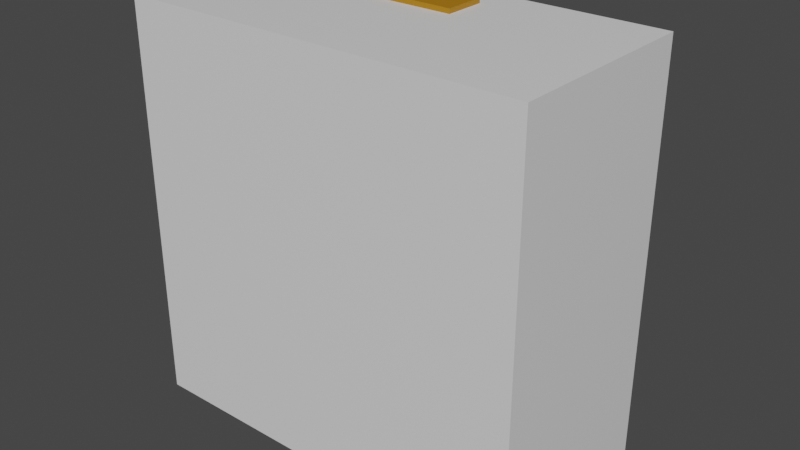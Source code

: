 # Source: pedestal.blend  (saved by Blender 2.93.20; exported with 4.5.12 LTS)
import bpy
from mathutils import Matrix  # noqa: F401  (used for matrix-valued properties, if any)

bpy.ops.wm.read_factory_settings(use_empty=True)
scene = bpy.context.scene
scene.name = 'Scene'

# ---- collections
col_collection = bpy.data.collections.new('Collection'); scene.collection.children.link(col_collection)

# ---- materials (node trees are filled in below, after node groups)
mat_material = bpy.data.materials.new('Material')
mat_material.alpha_threshold = 0.0
mat_material.use_transparent_shadow = False
mat_material.line_color = (0.0, 0.0, 0.0, 1.0)
mat_plaque = bpy.data.materials.new('Plaque')
mat_plaque.use_transparent_shadow = False

# ---- material node trees
mat_material.use_nodes = True; mat_material.node_tree.nodes.clear()
_N = mat_material.node_tree.nodes; _L = mat_material.node_tree.links
n0 = _N.new('ShaderNodeOutputMaterial'); n0.name = 'Material Output'; n0.location = (300, 300)
n1 = _N.new('ShaderNodeBsdfPrincipled'); n1.name = 'Principled BSDF'; n1.location = (10, 300)
n1.distribution = 'GGX'
n1.subsurface_method = 'BURLEY'
n1.inputs[2].default_value = 0.4
n1.inputs[3].default_value = 1.45
n1.inputs[27].default_value = (0.0, 0.0, 0.0, 1.0)
n1.inputs[28].default_value = 1.0
_L.new(n1.outputs[0], n0.inputs[0])
n0.is_active_output = True
mat_plaque.use_nodes = True; mat_plaque.node_tree.nodes.clear()
_N = mat_plaque.node_tree.nodes; _L = mat_plaque.node_tree.links
n0 = _N.new('ShaderNodeBsdfPrincipled'); n0.name = 'Principled BSDF'; n0.location = (10, 300)
n0.distribution = 'GGX'
n0.subsurface_method = 'BURLEY'
n0.inputs[0].default_value = (0.4264, 0.1809, 0.0, 1.0)
n0.inputs[3].default_value = 1.45
n0.inputs[27].default_value = (0.0, 0.0, 0.0, 1.0)
n0.inputs[28].default_value = 1.0
n1 = _N.new('ShaderNodeOutputMaterial'); n1.name = 'Material Output'; n1.location = (300, 300)
_L.new(n0.outputs[0], n1.inputs[0])
n1.is_active_output = True

# ---- world
world_world = bpy.data.worlds.new('World'); scene.world = world_world
world_world.use_nodes = True; world_world.node_tree.nodes.clear()
_N = world_world.node_tree.nodes; _L = world_world.node_tree.links
n0 = _N.new('ShaderNodeOutputWorld'); n0.name = 'World Output'; n0.location = (300, 300)
n1 = _N.new('ShaderNodeBackground'); n1.name = 'Background'; n1.location = (10, 300)
n1.inputs[0].default_value = (0.05088, 0.05088, 0.05088, 1.0)
_L.new(n1.outputs[0], n0.inputs[0])
n0.is_active_output = True
world_world.color = (0.05088, 0.05088, 0.05088)
world_world.use_sun_shadow = False
world_world.sun_shadow_jitter_overblur = 0.0

# ---- meshes
me_cube_001 = bpy.data.meshes.new('Cube.001')
me_cube_001.from_pydata([(0.8993, -0.4522, -0.8993), (-0.8993, -0.4522, -0.8993), (0.8993, -0.4522, 0.8993), (-0.8993, -0.4522, 0.8993), (0.7574, 0.4522, -0.7574), (-0.7574, 0.4522, -0.7574), (-0.7574, 0.4522, 0.7574), (0.7574, 0.4522, 0.7574), (-0.1834, 0.2912, 0.8993), (-0.1834, 0.1067, 0.8993), (0.1834, 0.1067, 0.8993), (0.1834, 0.2912, 0.8993), (-0.1834, 0.2912, 0.92), (-0.1834, 0.1067, 0.92), (0.1834, 0.1067, 0.92), (0.1834, 0.2912, 0.92), (0.7574, 0.5314, -0.7574), (0.7374, 0.5514, -0.7374), (-0.7374, 0.5514, -0.7374), (-0.7574, 0.5314, -0.7574), (-0.7374, 0.5514, 0.7374), (-0.7574, 0.5314, 0.7574), (0.7374, 0.5514, 0.7374), (0.7574, 0.5314, 0.7574), (0.8993, 0.4341, -0.8993), (0.8811, 0.4522, -0.8811), (-0.8811, 0.4522, -0.8811), (-0.8993, 0.4341, -0.8993), (0.8811, 0.4522, 0.8811), (0.8993, 0.4341, 0.8993), (-0.8811, 0.4522, 0.8811), (-0.8993, 0.4341, 0.8993)], [], [(25, 4, 7, 28), (30, 6, 5, 26), (3, 9, 8, 31), (0, 1, 27, 24), (1, 0, 2, 3), (1, 3, 31, 27), (7, 23, 21, 6), (26, 5, 4, 25), (31, 8, 11, 29), (29, 11, 10, 2), (4, 16, 23, 7), (20, 22, 17, 18), (6, 21, 19, 5), (11, 15, 14, 10), (2, 10, 9, 3), (28, 7, 6, 30), (13, 14, 15, 12), (10, 14, 13, 9), (8, 12, 15, 11), (9, 13, 12, 8), (17, 16, 19, 18), (18, 19, 21, 20), (20, 21, 23, 22), (22, 23, 16, 17), (5, 19, 16, 4), (25, 24, 27, 26), (26, 27, 31, 30), (30, 31, 29, 28), (28, 29, 24, 25), (2, 0, 24, 29)])
me_cube_001.polygons.foreach_set('material_index', [0, 0, 0, 0, 0, 0, 0, 0, 0, 0, 0, 0, 0, 1, 0, 0, 1, 1, 1, 1, 0, 0, 0, 0, 0, 0, 0, 0, 0, 0])
_uv = me_cube_001.uv_layers.new(name='UVMap')
_uv.uv.foreach_set('vector', [0.625, 1.0, 0.625, 1.0, 0.625, 0.75, 0.625, 0.75, 0.625, 0.5, 0.625, 0.5, 0.625, 0.25, 0.625, 0.25, 0.375, 0.5, 0.375, 0.5, 0.625, 0.5, 0.62, 0.5, 0.375, 0.0, 0.375, 0.25, 0.62, 0.25, 0.62, 0.0, 0.125, 0.5, 0.125, 0.75, 0.375, 0.75, 0.375, 0.5, 0.375, 0.25, 0.375, 0.5, 0.62, 0.5, 0.62, 0.25, 0.625, 0.75, 0.625, 0.75, 0.625, 0.5, 0.625, 0.5, 0.625, 0.25, 0.625, 0.25, 0.625, 0.0, 0.625, 0.0, 0.625, 0.4874, 0.625, 0.5, 0.625, 0.75, 0.625, 0.7626, 0.62, 0.75, 0.625, 0.75, 0.375, 0.75, 0.375, 0.75, 0.625, 1.0, 0.625, 1.0, 0.625, 0.75, 0.625, 0.75, 0.6283, 0.5033, 0.6283, 0.7467, 0.8717, 0.7467, 0.8717, 0.5033, 0.625, 0.5, 0.625, 0.5, 0.625, 0.25, 0.625, 0.25, 0.625, 0.75, 0.625, 0.75, 0.375, 0.75, 0.375, 0.75, 0.375, 0.75, 0.375, 0.75, 0.375, 0.5, 0.375, 0.5, 0.625, 0.75, 0.625, 0.75, 0.625, 0.5, 0.625, 0.5, 0.375, 0.5, 0.375, 0.75, 0.625, 0.75, 0.625, 0.5, 0.375, 0.75, 0.375, 0.75, 0.375, 0.5, 0.375, 0.5, 0.625, 0.5, 0.625, 0.5, 0.625, 0.75, 0.625, 0.75, 0.375, 0.5, 0.375, 0.5, 0.625, 0.5, 0.625, 0.5, 0.8717, 0.7467, 0.875, 0.75, 0.875, 0.5, 0.8717, 0.5033, 0.8717, 0.5033, 0.875, 0.5, 0.625, 0.5, 0.6283, 0.5033, 0.6283, 0.5033, 0.625, 0.5, 0.625, 0.75, 0.6283, 0.7467, 0.6283, 0.7467, 0.625, 0.75, 0.875, 0.75, 0.8717, 0.7467, 0.625, 0.25, 0.625, 0.25, 0.625, 0.0, 0.625, 0.0, 0.625, 0.0, 0.62, 0.0, 0.62, 0.25, 0.625, 0.25, 0.625, 0.25, 0.62, 0.25, 0.62, 0.5, 0.625, 0.5, 0.625, 0.5, 0.625, 0.4874, 0.625, 0.7626, 0.625, 0.75, 0.625, 0.75, 0.62, 0.75, 0.62, 1.0, 0.625, 1.0, 0.375, 0.75, 0.375, 1.0, 0.62, 1.0, 0.62, 0.75])
me_cube_001.materials.append(mat_material)
me_cube_001.materials.append(mat_plaque)
me_cube_001.use_remesh_fix_poles = True
me_cube_001.use_remesh_preserve_attributes = False
me_cube_001.update()

# ---- objects
ob_cube = bpy.data.objects.new('Cube', me_cube_001)

# ---- transforms, parenting, visibility, modifiers, constraints
ob_cube.location = (0.0, 0.0, 0.0)

# ---- collection membership
col_collection.objects.link(ob_cube)

# ---- scene / render settings (as saved in the file)
scene.frame_start = 1; scene.frame_end = 250; scene.frame_set(5)
scene.render.engine = 'BLENDER_EEVEE_NEXT'
scene.cycles.use_denoising = False
scene.cycles.samples = 128
scene.cycles.sampling_pattern = 'TABULATED_SOBOL'
scene.cycles.use_adaptive_sampling = False
scene.cycles.use_light_tree = False
scene.view_settings.view_transform = 'Filmic'
bpy.context.view_layer.update()

# ---- added for rendering (the .blend has no active camera and no usable light): camera, sun
cam_auto = bpy.data.cameras.new('AutoCamera')
cam_auto.lens = 50.0
cam_auto.sensor_width = 36.0
cam_auto.clip_end = 1000.0
ob_auto_camera = bpy.data.objects.new('AutoCamera', cam_auto)
scene.collection.objects.link(ob_auto_camera)
ob_auto_camera.location = (2.54262, -3.00157, 2.04445)
ob_auto_camera.rotation_euler = (1.09748, -7.21219e-08, 0.694738)
scene.camera = ob_auto_camera
light_auto_sun = bpy.data.lights.new('AutoSun', 'SUN')
light_auto_sun.energy = 3.0
light_auto_sun.angle = 0.0523599
ob_auto_sun = bpy.data.objects.new('AutoSun', light_auto_sun)
scene.collection.objects.link(ob_auto_sun)
ob_auto_sun.rotation_euler = (0.872665, 0.174533, 0.523599)
bpy.context.view_layer.update()
